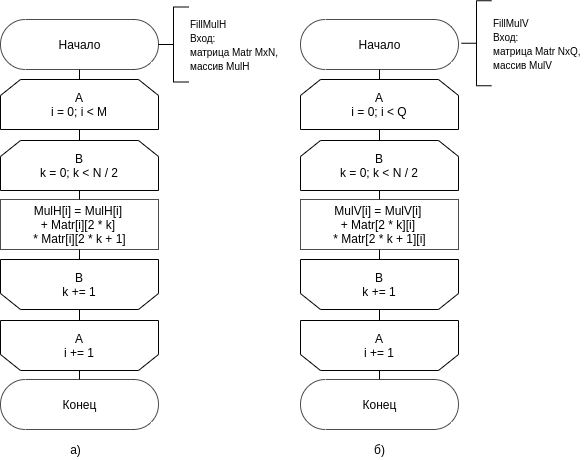

The diagram above was exported from draw.io. Its source (the exported page's mxGraphModel, read from the mxfile embedded in the PNG):
<mxGraphModel dx="1221" dy="631" grid="1" gridSize="10" guides="1" tooltips="1" connect="1" arrows="1" fold="1" page="1" pageScale="1" pageWidth="850" pageHeight="1100" math="0" shadow="0">
  <root>
    <mxCell id="E3k7YbVM_Fn01af8zPY8-0" />
    <mxCell id="E3k7YbVM_Fn01af8zPY8-1" parent="E3k7YbVM_Fn01af8zPY8-0" />
    <mxCell id="x-fiMu7jPzaok7oVZG_i-3" style="edgeStyle=orthogonalEdgeStyle;rounded=0;orthogonalLoop=1;jettySize=auto;html=1;exitX=0.5;exitY=0;exitDx=0;exitDy=0;endArrow=none;endFill=0;entryX=0.5;entryY=0.5;entryDx=0;entryDy=25;entryPerimeter=0;" parent="E3k7YbVM_Fn01af8zPY8-1" source="v65Si7AUmJrWOlVa6Fc_-0" target="jyzjDotNnh6K9z8ZA7Xm-0" edge="1">
      <mxGeometry relative="1" as="geometry">
        <mxPoint x="119" y="90" as="targetPoint" />
      </mxGeometry>
    </mxCell>
    <mxCell id="v65Si7AUmJrWOlVa6Fc_-0" value="A&lt;br&gt;i = 0; i &amp;lt; M" style="shape=loopLimit;whiteSpace=wrap;html=1;" parent="E3k7YbVM_Fn01af8zPY8-1" vertex="1">
      <mxGeometry x="40" y="100" width="158" height="50" as="geometry" />
    </mxCell>
    <mxCell id="v65Si7AUmJrWOlVa6Fc_-1" style="edgeStyle=orthogonalEdgeStyle;rounded=0;orthogonalLoop=1;jettySize=auto;html=1;exitX=0.5;exitY=0;exitDx=0;exitDy=0;entryX=0.5;entryY=1;entryDx=0;entryDy=0;endArrow=none;endFill=0;" parent="E3k7YbVM_Fn01af8zPY8-1" source="v65Si7AUmJrWOlVa6Fc_-2" target="v65Si7AUmJrWOlVa6Fc_-0" edge="1">
      <mxGeometry relative="1" as="geometry" />
    </mxCell>
    <mxCell id="v65Si7AUmJrWOlVa6Fc_-2" value="B&lt;br&gt;k = 0; k &amp;lt; N / 2" style="shape=loopLimit;whiteSpace=wrap;html=1;" parent="E3k7YbVM_Fn01af8zPY8-1" vertex="1">
      <mxGeometry x="40" y="161" width="158" height="50" as="geometry" />
    </mxCell>
    <mxCell id="v65Si7AUmJrWOlVa6Fc_-3" style="edgeStyle=orthogonalEdgeStyle;rounded=0;orthogonalLoop=1;jettySize=auto;html=1;exitX=0.5;exitY=1;exitDx=0;exitDy=0;entryX=0.5;entryY=1;entryDx=0;entryDy=0;endArrow=none;endFill=0;" parent="E3k7YbVM_Fn01af8zPY8-1" source="v65Si7AUmJrWOlVa6Fc_-5" target="v65Si7AUmJrWOlVa6Fc_-7" edge="1">
      <mxGeometry relative="1" as="geometry" />
    </mxCell>
    <mxCell id="v65Si7AUmJrWOlVa6Fc_-4" style="edgeStyle=orthogonalEdgeStyle;rounded=0;orthogonalLoop=1;jettySize=auto;html=1;exitX=0.5;exitY=0;exitDx=0;exitDy=0;entryX=0.5;entryY=1;entryDx=0;entryDy=0;endArrow=none;endFill=0;" parent="E3k7YbVM_Fn01af8zPY8-1" source="v65Si7AUmJrWOlVa6Fc_-5" target="v65Si7AUmJrWOlVa6Fc_-2" edge="1">
      <mxGeometry relative="1" as="geometry" />
    </mxCell>
    <mxCell id="v65Si7AUmJrWOlVa6Fc_-5" value="&lt;div&gt;&lt;span&gt;MulH[i] =&lt;/span&gt;&lt;span&gt;&amp;nbsp;MulH[i]&amp;nbsp;&lt;/span&gt;&lt;/div&gt;&lt;div&gt;&lt;span&gt;+ Matr[i][2 * k]&amp;nbsp;&lt;/span&gt;&lt;br&gt;&lt;/div&gt;&lt;div&gt;&lt;span&gt;* Matr[i][2 * k + 1]&lt;/span&gt;&lt;/div&gt;" style="html=1;dashed=0;whitespace=wrap;sketch=0;strokeWidth=1;fillColor=#ffffff;gradientColor=none;opacity=70;" parent="E3k7YbVM_Fn01af8zPY8-1" vertex="1">
      <mxGeometry x="40" y="220" width="158" height="50" as="geometry" />
    </mxCell>
    <mxCell id="v65Si7AUmJrWOlVa6Fc_-6" style="edgeStyle=orthogonalEdgeStyle;rounded=0;orthogonalLoop=1;jettySize=auto;html=1;exitX=0.5;exitY=0;exitDx=0;exitDy=0;entryX=0.5;entryY=1;entryDx=0;entryDy=0;endArrow=none;endFill=0;" parent="E3k7YbVM_Fn01af8zPY8-1" source="v65Si7AUmJrWOlVa6Fc_-7" target="v65Si7AUmJrWOlVa6Fc_-8" edge="1">
      <mxGeometry relative="1" as="geometry" />
    </mxCell>
    <mxCell id="v65Si7AUmJrWOlVa6Fc_-7" value="B&lt;br&gt;k += 1" style="shape=loopLimit;whiteSpace=wrap;html=1;direction=west;" parent="E3k7YbVM_Fn01af8zPY8-1" vertex="1">
      <mxGeometry x="40" y="280" width="158" height="50" as="geometry" />
    </mxCell>
    <mxCell id="v65Si7AUmJrWOlVa6Fc_-8" value="A&lt;br&gt;i += 1" style="shape=loopLimit;whiteSpace=wrap;html=1;direction=west;" parent="E3k7YbVM_Fn01af8zPY8-1" vertex="1">
      <mxGeometry x="40" y="341" width="158" height="50" as="geometry" />
    </mxCell>
    <mxCell id="jyzjDotNnh6K9z8ZA7Xm-0" value="Начало" style="html=1;dashed=0;whitespace=wrap;shape=mxgraph.dfd.start;sketch=0;strokeWidth=1;fillColor=#ffffff;gradientColor=none;opacity=70;" parent="E3k7YbVM_Fn01af8zPY8-1" vertex="1">
      <mxGeometry x="40" y="40" width="158" height="50" as="geometry" />
    </mxCell>
    <mxCell id="x-fiMu7jPzaok7oVZG_i-4" style="edgeStyle=orthogonalEdgeStyle;rounded=0;orthogonalLoop=1;jettySize=auto;html=1;exitX=0.5;exitY=0;exitDx=0;exitDy=0;entryX=0.5;entryY=0.5;entryDx=0;entryDy=25;entryPerimeter=0;endArrow=none;endFill=0;" parent="E3k7YbVM_Fn01af8zPY8-1" source="x-fiMu7jPzaok7oVZG_i-5" target="x-fiMu7jPzaok7oVZG_i-14" edge="1">
      <mxGeometry relative="1" as="geometry" />
    </mxCell>
    <mxCell id="x-fiMu7jPzaok7oVZG_i-5" value="A&lt;br&gt;i = 0; i &amp;lt; Q" style="shape=loopLimit;whiteSpace=wrap;html=1;" parent="E3k7YbVM_Fn01af8zPY8-1" vertex="1">
      <mxGeometry x="340" y="100" width="158" height="50" as="geometry" />
    </mxCell>
    <mxCell id="x-fiMu7jPzaok7oVZG_i-6" style="edgeStyle=orthogonalEdgeStyle;rounded=0;orthogonalLoop=1;jettySize=auto;html=1;exitX=0.5;exitY=0;exitDx=0;exitDy=0;entryX=0.5;entryY=1;entryDx=0;entryDy=0;endArrow=none;endFill=0;" parent="E3k7YbVM_Fn01af8zPY8-1" source="x-fiMu7jPzaok7oVZG_i-7" target="x-fiMu7jPzaok7oVZG_i-5" edge="1">
      <mxGeometry relative="1" as="geometry" />
    </mxCell>
    <mxCell id="x-fiMu7jPzaok7oVZG_i-7" value="B&lt;br&gt;k = 0; k &amp;lt; N / 2" style="shape=loopLimit;whiteSpace=wrap;html=1;" parent="E3k7YbVM_Fn01af8zPY8-1" vertex="1">
      <mxGeometry x="340" y="161" width="158" height="50" as="geometry" />
    </mxCell>
    <mxCell id="x-fiMu7jPzaok7oVZG_i-8" style="edgeStyle=orthogonalEdgeStyle;rounded=0;orthogonalLoop=1;jettySize=auto;html=1;exitX=0.5;exitY=1;exitDx=0;exitDy=0;entryX=0.5;entryY=1;entryDx=0;entryDy=0;endArrow=none;endFill=0;" parent="E3k7YbVM_Fn01af8zPY8-1" source="x-fiMu7jPzaok7oVZG_i-10" target="x-fiMu7jPzaok7oVZG_i-12" edge="1">
      <mxGeometry relative="1" as="geometry" />
    </mxCell>
    <mxCell id="x-fiMu7jPzaok7oVZG_i-9" style="edgeStyle=orthogonalEdgeStyle;rounded=0;orthogonalLoop=1;jettySize=auto;html=1;exitX=0.5;exitY=0;exitDx=0;exitDy=0;entryX=0.5;entryY=1;entryDx=0;entryDy=0;endArrow=none;endFill=0;" parent="E3k7YbVM_Fn01af8zPY8-1" source="x-fiMu7jPzaok7oVZG_i-10" target="x-fiMu7jPzaok7oVZG_i-7" edge="1">
      <mxGeometry relative="1" as="geometry" />
    </mxCell>
    <mxCell id="x-fiMu7jPzaok7oVZG_i-10" value="&lt;div&gt;&lt;div&gt;MulV[i] = MulV[i]&amp;nbsp;&lt;/div&gt;&lt;div&gt;+ Matr[2 * k][i]&amp;nbsp;&lt;/div&gt;&lt;div&gt;* Matr[2 * k + 1][i]&lt;/div&gt;&lt;/div&gt;" style="html=1;dashed=0;whitespace=wrap;sketch=0;strokeWidth=1;fillColor=#ffffff;gradientColor=none;opacity=70;" parent="E3k7YbVM_Fn01af8zPY8-1" vertex="1">
      <mxGeometry x="340" y="220" width="158" height="50" as="geometry" />
    </mxCell>
    <mxCell id="x-fiMu7jPzaok7oVZG_i-11" style="edgeStyle=orthogonalEdgeStyle;rounded=0;orthogonalLoop=1;jettySize=auto;html=1;exitX=0.5;exitY=0;exitDx=0;exitDy=0;entryX=0.5;entryY=1;entryDx=0;entryDy=0;endArrow=none;endFill=0;" parent="E3k7YbVM_Fn01af8zPY8-1" source="x-fiMu7jPzaok7oVZG_i-12" target="x-fiMu7jPzaok7oVZG_i-13" edge="1">
      <mxGeometry relative="1" as="geometry" />
    </mxCell>
    <mxCell id="x-fiMu7jPzaok7oVZG_i-12" value="B&lt;br&gt;k += 1" style="shape=loopLimit;whiteSpace=wrap;html=1;direction=west;" parent="E3k7YbVM_Fn01af8zPY8-1" vertex="1">
      <mxGeometry x="340" y="280" width="158" height="50" as="geometry" />
    </mxCell>
    <mxCell id="agZKb3siRQr0f0pqngb7-4" style="edgeStyle=orthogonalEdgeStyle;rounded=0;orthogonalLoop=1;jettySize=auto;html=1;exitX=0.5;exitY=0;exitDx=0;exitDy=0;entryX=0.5;entryY=0.5;entryDx=0;entryDy=-25;entryPerimeter=0;endArrow=none;endFill=0;" parent="E3k7YbVM_Fn01af8zPY8-1" source="x-fiMu7jPzaok7oVZG_i-13" target="agZKb3siRQr0f0pqngb7-1" edge="1">
      <mxGeometry relative="1" as="geometry" />
    </mxCell>
    <mxCell id="x-fiMu7jPzaok7oVZG_i-13" value="A&lt;br&gt;i += 1" style="shape=loopLimit;whiteSpace=wrap;html=1;direction=west;" parent="E3k7YbVM_Fn01af8zPY8-1" vertex="1">
      <mxGeometry x="340" y="341" width="158" height="50" as="geometry" />
    </mxCell>
    <mxCell id="x-fiMu7jPzaok7oVZG_i-14" value="Начало" style="html=1;dashed=0;whitespace=wrap;shape=mxgraph.dfd.start;sketch=0;strokeWidth=1;fillColor=#ffffff;gradientColor=none;opacity=70;" parent="E3k7YbVM_Fn01af8zPY8-1" vertex="1">
      <mxGeometry x="340" y="40" width="158" height="50" as="geometry" />
    </mxCell>
    <mxCell id="x-fiMu7jPzaok7oVZG_i-16" value="&lt;font style=&quot;font-size: 10px&quot;&gt;FillMulV&lt;br&gt;Вход: &lt;br&gt;матрица Matr NxQ, &lt;br&gt;массив MulV&amp;nbsp;&lt;/font&gt;" style="strokeWidth=1;html=1;shape=mxgraph.flowchart.annotation_2;align=left;labelPosition=right;pointerEvents=1;" parent="E3k7YbVM_Fn01af8zPY8-1" vertex="1">
      <mxGeometry x="501" y="21.25" width="30" height="85" as="geometry" />
    </mxCell>
    <mxCell id="f6IJSzO2DflMXu4hmNVV-0" style="edgeStyle=orthogonalEdgeStyle;rounded=0;orthogonalLoop=1;jettySize=auto;html=1;exitX=0.5;exitY=0.5;exitDx=0;exitDy=-25;exitPerimeter=0;entryX=0.5;entryY=0;entryDx=0;entryDy=0;endArrow=none;endFill=0;" edge="1" parent="E3k7YbVM_Fn01af8zPY8-1" source="agZKb3siRQr0f0pqngb7-0" target="v65Si7AUmJrWOlVa6Fc_-8">
      <mxGeometry relative="1" as="geometry" />
    </mxCell>
    <mxCell id="agZKb3siRQr0f0pqngb7-0" value="Конец" style="html=1;dashed=0;whitespace=wrap;shape=mxgraph.dfd.start;sketch=0;strokeWidth=1;fillColor=#ffffff;gradientColor=none;opacity=70;" parent="E3k7YbVM_Fn01af8zPY8-1" vertex="1">
      <mxGeometry x="40" y="400" width="158" height="50" as="geometry" />
    </mxCell>
    <mxCell id="agZKb3siRQr0f0pqngb7-1" value="Конец" style="html=1;dashed=0;whitespace=wrap;shape=mxgraph.dfd.start;sketch=0;strokeWidth=1;fillColor=#ffffff;gradientColor=none;opacity=70;" parent="E3k7YbVM_Fn01af8zPY8-1" vertex="1">
      <mxGeometry x="340" y="400" width="158" height="50" as="geometry" />
    </mxCell>
    <mxCell id="CfSJnLPiyc5ffYccuszj-0" value="а)" style="text;html=1;align=center;verticalAlign=middle;resizable=0;points=[];autosize=1;strokeColor=none;fillColor=none;" vertex="1" parent="E3k7YbVM_Fn01af8zPY8-1">
      <mxGeometry x="100" y="460" width="30" height="20" as="geometry" />
    </mxCell>
    <mxCell id="CfSJnLPiyc5ffYccuszj-1" value="б)" style="text;html=1;align=center;verticalAlign=middle;resizable=0;points=[];autosize=1;strokeColor=none;fillColor=none;" vertex="1" parent="E3k7YbVM_Fn01af8zPY8-1">
      <mxGeometry x="404" y="460" width="30" height="20" as="geometry" />
    </mxCell>
    <mxCell id="6U-WyUAAJYW-cJeVbF98-0" value="&lt;span style=&quot;font-size: 10px&quot;&gt;FillMulH&lt;/span&gt;&lt;br style=&quot;font-size: 10px&quot;&gt;&lt;span style=&quot;font-size: 10px&quot;&gt;Вход:&lt;/span&gt;&lt;br style=&quot;font-size: 10px&quot;&gt;&lt;span style=&quot;font-size: 10px&quot;&gt;матрица Matr MxN,&lt;/span&gt;&lt;br style=&quot;font-size: 10px&quot;&gt;&lt;span style=&quot;font-size: 10px&quot;&gt;массив MulH&lt;/span&gt;" style="strokeWidth=1;html=1;shape=mxgraph.flowchart.annotation_2;align=left;labelPosition=right;pointerEvents=1;" vertex="1" parent="E3k7YbVM_Fn01af8zPY8-1">
      <mxGeometry x="198" y="27.5" width="30" height="75" as="geometry" />
    </mxCell>
  </root>
</mxGraphModel>